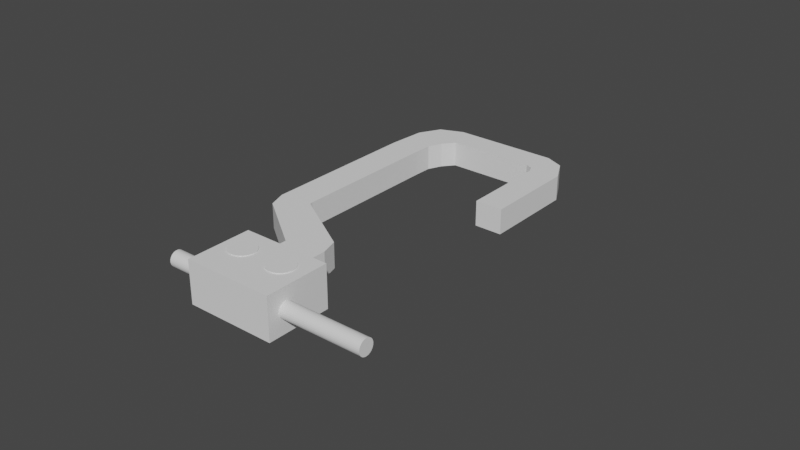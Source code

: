 # Source: untitled.blend  (saved by Blender 3.5.10; exported with 4.5.12 LTS)
import bpy
from mathutils import Matrix  # noqa: F401  (used for matrix-valued properties, if any)

bpy.ops.wm.read_factory_settings(use_empty=True)
scene = bpy.context.scene
scene.name = 'Scene'

# ---- collections
col_collection = bpy.data.collections.new('Collection'); scene.collection.children.link(col_collection)

# ---- world
world_world = bpy.data.worlds.new('World'); scene.world = world_world
world_world.use_nodes = True; world_world.node_tree.nodes.clear()
_N = world_world.node_tree.nodes; _L = world_world.node_tree.links
n0 = _N.new('ShaderNodeOutputWorld'); n0.name = 'World Output'; n0.location = (300, 300)
n1 = _N.new('ShaderNodeBackground'); n1.name = 'Background'; n1.location = (10, 300)
n1.inputs[0].default_value = (0.05088, 0.05088, 0.05088, 1.0)
_L.new(n1.outputs[0], n0.inputs[0])
n0.is_active_output = True
world_world.color = (0.05088, 0.05088, 0.05088)
world_world.use_sun_shadow = False
world_world.sun_shadow_jitter_overblur = 0.0

# ---- meshes
me_cube_001 = bpy.data.meshes.new('Cube.001')
me_cube_001.from_pydata([(-0.03767, -0.5532, -0.05068), (-0.03767, -0.5532, 0.05068), (-0.03767, -0.5008, -0.05068), (-0.03767, -0.5008, 0.05068), (0.118, -0.5532, -0.05068), (0.118, -0.5532, 0.05068), (0.118, -0.4525, -0.05068), (0.118, -0.4525, 0.05068), (-0.03754, -0.4803, -0.05068), (-0.03754, -0.4803, 0.05068), (0.09681, -0.3825, -0.05068), (0.09681, -0.3825, 0.05068), (-0.2814, -0.3046, -0.05068), (-0.2814, -0.3046, 0.05068), (-0.1741, -0.2183, -0.05068), (-0.1741, -0.2183, 0.05068), (-0.307, -0.2321, -0.05068), (-0.307, -0.2321, 0.05068), (-0.176, -0.2042, -0.05068), (-0.176, -0.2042, 0.05068), (-0.307, 0.4169, -0.05068), (-0.307, 0.4169, 0.05068), (-0.176, 0.4045, -0.05068), (-0.176, 0.4045, 0.05068), (-0.2953, 0.5663, -0.05068), (-0.2953, 0.5663, 0.05068), (-0.1741, 0.4773, -0.05068), (-0.1741, 0.4773, 0.05068), (-0.1558, 0.6897, -0.05068), (-0.1558, 0.6897, 0.05068), (-0.1113, 0.5788, -0.05068), (-0.1113, 0.5788, 0.05068), (0.2683, 0.6897, -0.05068), (0.2683, 0.6897, 0.05068), (0.2387, 0.5788, -0.05068), (0.2387, 0.5788, 0.05068), (0.3901, 0.5676, -0.05068), (0.3901, 0.5676, 0.05068), (0.2789, 0.5388, -0.05068), (0.2789, 0.5388, 0.05068), (0.3901, 0.1901, -0.05068), (0.3901, 0.1901, 0.05068), (0.2789, 0.1906, -0.05068), (0.2789, 0.1906, 0.05068), (0.2664, 0.5685, -0.05068), (0.2664, 0.5685, 0.05068), (0.3428, 0.6572, -0.05068), (0.3428, 0.6572, 0.05068), (-0.149, 0.5336, 0.05068), (-0.248, 0.6524, 0.05068), (-0.248, 0.6524, -0.05068), (-0.149, 0.5336, -0.05068), (-0.1427, -0.5532, -0.08587), (-0.1427, -0.5532, 0.08587), (0.2231, -0.5532, 0.08587), (0.2231, -0.5532, -0.08587), (-0.1427, -0.8206, -0.08587), (-0.1427, -0.8206, 0.08587), (0.2231, -0.8206, 0.08587), (0.2231, -0.8206, -0.08587)], [], [(0, 1, 3, 2), (7, 6, 10, 11), (6, 7, 5, 4), (5, 1, 53, 54), (2, 6, 4, 0), (7, 3, 1, 5), (11, 10, 14, 15), (6, 2, 8, 10), (3, 7, 11, 9), (2, 3, 9, 8), (14, 12, 16, 18), (10, 8, 12, 14), (9, 11, 15, 13), (8, 9, 13, 12), (17, 19, 23, 21), (13, 15, 19, 17), (12, 13, 17, 16), (15, 14, 18, 19), (23, 22, 26, 27), (16, 17, 21, 20), (19, 18, 22, 23), (18, 16, 20, 22), (49, 48, 31, 29), (22, 20, 24, 26), (21, 23, 27, 25), (20, 21, 25, 24), (29, 31, 35, 33), (50, 49, 29, 28), (48, 51, 30, 31), (51, 50, 28, 30), (45, 44, 38, 39), (28, 29, 33, 32), (31, 30, 34, 35), (30, 28, 32, 34), (39, 38, 42, 43), (44, 46, 36, 38), (47, 45, 39, 37), (46, 47, 37, 36), (40, 41, 43, 42), (38, 36, 40, 42), (37, 39, 43, 41), (36, 37, 41, 40), (32, 33, 47, 46), (33, 35, 45, 47), (34, 32, 46, 44), (35, 34, 44, 45), (26, 24, 50, 51), (27, 26, 51, 48), (24, 25, 49, 50), (25, 27, 48, 49), (52, 55, 59, 56), (4, 5, 54, 55), (1, 0, 52, 53), (0, 4, 55, 52), (59, 58, 57, 56), (53, 52, 56, 57), (54, 53, 57, 58), (55, 54, 58, 59)])
_uv = me_cube_001.uv_layers.new(name='UVMap')
_uv.uv.foreach_set('vector', [0.375, 0.0, 0.625, 0.0, 0.625, 0.25, 0.375, 0.25, 0.625, 0.5, 0.375, 0.5, 0.375, 0.5, 0.625, 0.5, 0.375, 0.5, 0.625, 0.5, 0.625, 0.75, 0.375, 0.75, 0.625, 0.75, 0.875, 0.75, 0.875, 0.75, 0.625, 0.75, 0.125, 0.5, 0.375, 0.5, 0.375, 0.75, 0.125, 0.75, 0.625, 0.5, 0.875, 0.5, 0.875, 0.75, 0.625, 0.75, 0.625, 0.5, 0.375, 0.5, 0.375, 0.5, 0.625, 0.5, 0.375, 0.5, 0.125, 0.5, 0.125, 0.5, 0.375, 0.5, 0.875, 0.5, 0.625, 0.5, 0.625, 0.5, 0.875, 0.5, 0.375, 0.25, 0.625, 0.25, 0.625, 0.25, 0.375, 0.25, 0.375, 0.5, 0.125, 0.5, 0.125, 0.5, 0.375, 0.5, 0.375, 0.5, 0.125, 0.5, 0.125, 0.5, 0.375, 0.5, 0.875, 0.5, 0.625, 0.5, 0.625, 0.5, 0.875, 0.5, 0.375, 0.25, 0.625, 0.25, 0.625, 0.25, 0.375, 0.25, 0.875, 0.5, 0.625, 0.5, 0.625, 0.5, 0.875, 0.5, 0.875, 0.5, 0.625, 0.5, 0.625, 0.5, 0.875, 0.5, 0.375, 0.25, 0.625, 0.25, 0.625, 0.25, 0.375, 0.25, 0.625, 0.5, 0.375, 0.5, 0.375, 0.5, 0.625, 0.5, 0.625, 0.5, 0.375, 0.5, 0.375, 0.5, 0.625, 0.5, 0.375, 0.25, 0.625, 0.25, 0.625, 0.25, 0.375, 0.25, 0.625, 0.5, 0.375, 0.5, 0.375, 0.5, 0.625, 0.5, 0.375, 0.5, 0.125, 0.5, 0.125, 0.5, 0.375, 0.5, 0.875, 0.5, 0.625, 0.5, 0.625, 0.5, 0.875, 0.5, 0.375, 0.5, 0.125, 0.5, 0.125, 0.5, 0.375, 0.5, 0.875, 0.5, 0.625, 0.5, 0.625, 0.5, 0.875, 0.5, 0.375, 0.25, 0.625, 0.25, 0.625, 0.25, 0.375, 0.25, 0.875, 0.5, 0.625, 0.5, 0.625, 0.5, 0.875, 0.5, 0.375, 0.25, 0.625, 0.25, 0.625, 0.25, 0.375, 0.25, 0.625, 0.5, 0.375, 0.5, 0.375, 0.5, 0.625, 0.5, 0.375, 0.5, 0.125, 0.5, 0.125, 0.5, 0.375, 0.5, 0.625, 0.5, 0.375, 0.5, 0.375, 0.5, 0.625, 0.5, 0.375, 0.25, 0.625, 0.25, 0.625, 0.25, 0.375, 0.25, 0.625, 0.5, 0.375, 0.5, 0.375, 0.5, 0.625, 0.5, 0.375, 0.5, 0.125, 0.5, 0.125, 0.5, 0.375, 0.5, 0.625, 0.5, 0.375, 0.5, 0.375, 0.5, 0.625, 0.5, 0.375, 0.5, 0.125, 0.5, 0.125, 0.5, 0.375, 0.5, 0.875, 0.5, 0.625, 0.5, 0.625, 0.5, 0.875, 0.5, 0.375, 0.25, 0.625, 0.25, 0.625, 0.25, 0.375, 0.25, 0.375, 0.25, 0.625, 0.25, 0.625, 0.5, 0.375, 0.5, 0.375, 0.5, 0.125, 0.5, 0.125, 0.5, 0.375, 0.5, 0.875, 0.5, 0.625, 0.5, 0.625, 0.5, 0.875, 0.5, 0.375, 0.25, 0.625, 0.25, 0.625, 0.25, 0.375, 0.25, 0.375, 0.25, 0.625, 0.25, 0.625, 0.25, 0.375, 0.25, 0.875, 0.5, 0.625, 0.5, 0.625, 0.5, 0.875, 0.5, 0.375, 0.5, 0.125, 0.5, 0.125, 0.5, 0.375, 0.5, 0.625, 0.5, 0.375, 0.5, 0.375, 0.5, 0.625, 0.5, 0.375, 0.5, 0.125, 0.5, 0.125, 0.5, 0.375, 0.5, 0.625, 0.5, 0.375, 0.5, 0.375, 0.5, 0.625, 0.5, 0.375, 0.25, 0.625, 0.25, 0.625, 0.25, 0.375, 0.25, 0.875, 0.5, 0.625, 0.5, 0.625, 0.5, 0.875, 0.5, 0.125, 0.75, 0.375, 0.75, 0.375, 0.75, 0.125, 0.75, 0.375, 0.75, 0.625, 0.75, 0.625, 0.75, 0.375, 0.75, 0.625, 0.0, 0.375, 0.0, 0.375, 0.0, 0.625, 0.0, 0.125, 0.75, 0.375, 0.75, 0.375, 0.75, 0.125, 0.75, 0.375, 0.75, 0.625, 0.75, 0.625, 1.0, 0.375, 1.0, 0.625, 0.0, 0.375, 0.0, 0.375, 0.0, 0.625, 0.0, 0.625, 0.75, 0.875, 0.75, 0.875, 0.75, 0.625, 0.75, 0.375, 0.75, 0.625, 0.75, 0.625, 0.75, 0.375, 0.75])
me_cube_001.update()
me_cylinder = bpy.data.meshes.new('Cylinder')
me_cylinder.from_pydata([(0.0, 0.005, -0.001), (0.0, 0.005, 0.001), (0.0009755, 0.004904, -0.001), (0.0009755, 0.004904, 0.001), (0.001913, 0.004619, -0.001), (0.001913, 0.004619, 0.001), (0.002778, 0.004157, -0.001), (0.002778, 0.004157, 0.001), (0.003536, 0.003536, -0.001), (0.003536, 0.003536, 0.001), (0.004157, 0.002778, -0.001), (0.004157, 0.002778, 0.001), (0.004619, 0.001913, -0.001), (0.004619, 0.001913, 0.001), (0.004904, 0.0009755, -0.001), (0.004904, 0.0009755, 0.001), (0.005, 0.0, -0.001), (0.005, 0.0, 0.001), (0.004904, -0.0009755, -0.001), (0.004904, -0.0009755, 0.001), (0.004619, -0.001913, -0.001), (0.004619, -0.001913, 0.001), (0.004157, -0.002778, -0.001), (0.004157, -0.002778, 0.001), (0.003536, -0.003536, -0.001), (0.003536, -0.003536, 0.001), (0.002778, -0.004157, -0.001), (0.002778, -0.004157, 0.001), (0.001913, -0.004619, -0.001), (0.001913, -0.004619, 0.001), (0.0009755, -0.004904, -0.001), (0.0009755, -0.004904, 0.001), (0.0, -0.005, -0.001), (0.0, -0.005, 0.001), (-0.0009755, -0.004904, -0.001), (-0.0009755, -0.004904, 0.001), (-0.001913, -0.004619, -0.001), (-0.001913, -0.004619, 0.001), (-0.002778, -0.004157, -0.001), (-0.002778, -0.004157, 0.001), (-0.003536, -0.003536, -0.001), (-0.003536, -0.003536, 0.001), (-0.004157, -0.002778, -0.001), (-0.004157, -0.002778, 0.001), (-0.004619, -0.001913, -0.001), (-0.004619, -0.001913, 0.001), (-0.004904, -0.0009755, -0.001), (-0.004904, -0.0009755, 0.001), (-0.005, 0.0, -0.001), (-0.005, 0.0, 0.001), (-0.004904, 0.0009755, -0.001), (-0.004904, 0.0009755, 0.001), (-0.004619, 0.001913, -0.001), (-0.004619, 0.001913, 0.001), (-0.004157, 0.002778, -0.001), (-0.004157, 0.002778, 0.001), (-0.003536, 0.003536, -0.001), (-0.003536, 0.003536, 0.001), (-0.002778, 0.004157, -0.001), (-0.002778, 0.004157, 0.001), (-0.001913, 0.004619, -0.001), (-0.001913, 0.004619, 0.001), (-0.0009755, 0.004904, -0.001), (-0.0009755, 0.004904, 0.001)], [], [(0, 1, 3, 2), (2, 3, 5, 4), (4, 5, 7, 6), (6, 7, 9, 8), (8, 9, 11, 10), (10, 11, 13, 12), (12, 13, 15, 14), (14, 15, 17, 16), (16, 17, 19, 18), (18, 19, 21, 20), (20, 21, 23, 22), (22, 23, 25, 24), (24, 25, 27, 26), (26, 27, 29, 28), (28, 29, 31, 30), (30, 31, 33, 32), (32, 33, 35, 34), (34, 35, 37, 36), (36, 37, 39, 38), (38, 39, 41, 40), (40, 41, 43, 42), (42, 43, 45, 44), (44, 45, 47, 46), (46, 47, 49, 48), (48, 49, 51, 50), (50, 51, 53, 52), (52, 53, 55, 54), (54, 55, 57, 56), (56, 57, 59, 58), (58, 59, 61, 60), (3, 1, 63, 61, 59, 57, 55, 53, 51, 49, 47, 45, 43, 41, 39, 37, 35, 33, 31, 29, 27, 25, 23, 21, 19, 17, 15, 13, 11, 9, 7, 5), (60, 61, 63, 62), (62, 63, 1, 0), (0, 2, 4, 6, 8, 10, 12, 14, 16, 18, 20, 22, 24, 26, 28, 30, 32, 34, 36, 38, 40, 42, 44, 46, 48, 50, 52, 54, 56, 58, 60, 62)])
_uv = me_cylinder.uv_layers.new(name='UVMap')
_uv.uv.foreach_set('vector', [1.0, 0.5, 1.0, 1.0, 0.9688, 1.0, 0.9688, 0.5, 0.9688, 0.5, 0.9688, 1.0, 0.9375, 1.0, 0.9375, 0.5, 0.9375, 0.5, 0.9375, 1.0, 0.9062, 1.0, 0.9062, 0.5, 0.9062, 0.5, 0.9062, 1.0, 0.875, 1.0, 0.875, 0.5, 0.875, 0.5, 0.875, 1.0, 0.8438, 1.0, 0.8438, 0.5, 0.8438, 0.5, 0.8438, 1.0, 0.8125, 1.0, 0.8125, 0.5, 0.8125, 0.5, 0.8125, 1.0, 0.7812, 1.0, 0.7812, 0.5, 0.7812, 0.5, 0.7812, 1.0, 0.75, 1.0, 0.75, 0.5, 0.75, 0.5, 0.75, 1.0, 0.7188, 1.0, 0.7188, 0.5, 0.7188, 0.5, 0.7188, 1.0, 0.6875, 1.0, 0.6875, 0.5, 0.6875, 0.5, 0.6875, 1.0, 0.6562, 1.0, 0.6562, 0.5, 0.6562, 0.5, 0.6562, 1.0, 0.625, 1.0, 0.625, 0.5, 0.625, 0.5, 0.625, 1.0, 0.5938, 1.0, 0.5938, 0.5, 0.5938, 0.5, 0.5938, 1.0, 0.5625, 1.0, 0.5625, 0.5, 0.5625, 0.5, 0.5625, 1.0, 0.5312, 1.0, 0.5312, 0.5, 0.5312, 0.5, 0.5312, 1.0, 0.5, 1.0, 0.5, 0.5, 0.5, 0.5, 0.5, 1.0, 0.4688, 1.0, 0.4688, 0.5, 0.4688, 0.5, 0.4688, 1.0, 0.4375, 1.0, 0.4375, 0.5, 0.4375, 0.5, 0.4375, 1.0, 0.4062, 1.0, 0.4062, 0.5, 0.4062, 0.5, 0.4062, 1.0, 0.375, 1.0, 0.375, 0.5, 0.375, 0.5, 0.375, 1.0, 0.3438, 1.0, 0.3438, 0.5, 0.3438, 0.5, 0.3438, 1.0, 0.3125, 1.0, 0.3125, 0.5, 0.3125, 0.5, 0.3125, 1.0, 0.2812, 1.0, 0.2812, 0.5, 0.2812, 0.5, 0.2812, 1.0, 0.25, 1.0, 0.25, 0.5, 0.25, 0.5, 0.25, 1.0, 0.2188, 1.0, 0.2188, 0.5, 0.2188, 0.5, 0.2188, 1.0, 0.1875, 1.0, 0.1875, 0.5, 0.1875, 0.5, 0.1875, 1.0, 0.1562, 1.0, 0.1562, 0.5, 0.1562, 0.5, 0.1562, 1.0, 0.125, 1.0, 0.125, 0.5, 0.125, 0.5, 0.125, 1.0, 0.09375, 1.0, 0.09375, 0.5, 0.09375, 0.5, 0.09375, 1.0, 0.0625, 1.0, 0.0625, 0.5, 0.2968, 0.4854, 0.25, 0.49, 0.2032, 0.4854, 0.1582, 0.4717, 0.1167, 0.4496, 0.08029, 0.4197, 0.05045, 0.3833, 0.02827, 0.3418, 0.01461, 0.2968, 0.01, 0.25, 0.01461, 0.2032, 0.02827, 0.1582, 0.05045, 0.1167, 0.08029, 0.08029, 0.1167, 0.05045, 0.1582, 0.02827, 0.2032, 0.01461, 0.25, 0.01, 0.2968, 0.01461, 0.3418, 0.02827, 0.3833, 0.05045, 0.4197, 0.08029, 0.4496, 0.1167, 0.4717, 0.1582, 0.4854, 0.2032, 0.49, 0.25, 0.4854, 0.2968, 0.4717, 0.3418, 0.4496, 0.3833, 0.4197, 0.4197, 0.3833, 0.4496, 0.3418, 0.4717, 0.0625, 0.5, 0.0625, 1.0, 0.03125, 1.0, 0.03125, 0.5, 0.03125, 0.5, 0.03125, 1.0, 0.0, 1.0, 0.0, 0.5, 0.75, 0.49, 0.7968, 0.4854, 0.8418, 0.4717, 0.8833, 0.4496, 0.9197, 0.4197, 0.9496, 0.3833, 0.9717, 0.3418, 0.9854, 0.2968, 0.99, 0.25, 0.9854, 0.2032, 0.9717, 0.1582, 0.9496, 0.1167, 0.9197, 0.08029, 0.8833, 0.05045, 0.8418, 0.02827, 0.7968, 0.01461, 0.75, 0.01, 0.7032, 0.01461, 0.6582, 0.02827, 0.6167, 0.05045, 0.5803, 0.08029, 0.5504, 0.1167, 0.5283, 0.1582, 0.5146, 0.2032, 0.51, 0.25, 0.5146, 0.2968, 0.5283, 0.3418, 0.5504, 0.3833, 0.5803, 0.4197, 0.6167, 0.4496, 0.6582, 0.4717, 0.7032, 0.4854])
me_cylinder.update()
me_cylinder_001 = bpy.data.meshes.new('Cylinder.001')
me_cylinder_001.from_pydata([(0.0, 0.005, -0.001), (0.0, 0.005, 0.001), (0.0009755, 0.004904, -0.001), (0.0009755, 0.004904, 0.001), (0.001913, 0.004619, -0.001), (0.001913, 0.004619, 0.001), (0.002778, 0.004157, -0.001), (0.002778, 0.004157, 0.001), (0.003536, 0.003536, -0.001), (0.003536, 0.003536, 0.001), (0.004157, 0.002778, -0.001), (0.004157, 0.002778, 0.001), (0.004619, 0.001913, -0.001), (0.004619, 0.001913, 0.001), (0.004904, 0.0009755, -0.001), (0.004904, 0.0009755, 0.001), (0.005, 0.0, -0.001), (0.005, 0.0, 0.001), (0.004904, -0.0009755, -0.001), (0.004904, -0.0009755, 0.001), (0.004619, -0.001913, -0.001), (0.004619, -0.001913, 0.001), (0.004157, -0.002778, -0.001), (0.004157, -0.002778, 0.001), (0.003536, -0.003536, -0.001), (0.003536, -0.003536, 0.001), (0.002778, -0.004157, -0.001), (0.002778, -0.004157, 0.001), (0.001913, -0.004619, -0.001), (0.001913, -0.004619, 0.001), (0.0009755, -0.004904, -0.001), (0.0009755, -0.004904, 0.001), (0.0, -0.005, -0.001), (0.0, -0.005, 0.001), (-0.0009755, -0.004904, -0.001), (-0.0009755, -0.004904, 0.001), (-0.001913, -0.004619, -0.001), (-0.001913, -0.004619, 0.001), (-0.002778, -0.004157, -0.001), (-0.002778, -0.004157, 0.001), (-0.003536, -0.003536, -0.001), (-0.003536, -0.003536, 0.001), (-0.004157, -0.002778, -0.001), (-0.004157, -0.002778, 0.001), (-0.004619, -0.001913, -0.001), (-0.004619, -0.001913, 0.001), (-0.004904, -0.0009755, -0.001), (-0.004904, -0.0009755, 0.001), (-0.005, 0.0, -0.001), (-0.005, 0.0, 0.001), (-0.004904, 0.0009755, -0.001), (-0.004904, 0.0009755, 0.001), (-0.004619, 0.001913, -0.001), (-0.004619, 0.001913, 0.001), (-0.004157, 0.002778, -0.001), (-0.004157, 0.002778, 0.001), (-0.003536, 0.003536, -0.001), (-0.003536, 0.003536, 0.001), (-0.002778, 0.004157, -0.001), (-0.002778, 0.004157, 0.001), (-0.001913, 0.004619, -0.001), (-0.001913, 0.004619, 0.001), (-0.0009755, 0.004904, -0.001), (-0.0009755, 0.004904, 0.001)], [], [(0, 1, 3, 2), (2, 3, 5, 4), (4, 5, 7, 6), (6, 7, 9, 8), (8, 9, 11, 10), (10, 11, 13, 12), (12, 13, 15, 14), (14, 15, 17, 16), (16, 17, 19, 18), (18, 19, 21, 20), (20, 21, 23, 22), (22, 23, 25, 24), (24, 25, 27, 26), (26, 27, 29, 28), (28, 29, 31, 30), (30, 31, 33, 32), (32, 33, 35, 34), (34, 35, 37, 36), (36, 37, 39, 38), (38, 39, 41, 40), (40, 41, 43, 42), (42, 43, 45, 44), (44, 45, 47, 46), (46, 47, 49, 48), (48, 49, 51, 50), (50, 51, 53, 52), (52, 53, 55, 54), (54, 55, 57, 56), (56, 57, 59, 58), (58, 59, 61, 60), (3, 1, 63, 61, 59, 57, 55, 53, 51, 49, 47, 45, 43, 41, 39, 37, 35, 33, 31, 29, 27, 25, 23, 21, 19, 17, 15, 13, 11, 9, 7, 5), (60, 61, 63, 62), (62, 63, 1, 0), (0, 2, 4, 6, 8, 10, 12, 14, 16, 18, 20, 22, 24, 26, 28, 30, 32, 34, 36, 38, 40, 42, 44, 46, 48, 50, 52, 54, 56, 58, 60, 62)])
_uv = me_cylinder_001.uv_layers.new(name='UVMap')
_uv.uv.foreach_set('vector', [1.0, 0.5, 1.0, 1.0, 0.9688, 1.0, 0.9688, 0.5, 0.9688, 0.5, 0.9688, 1.0, 0.9375, 1.0, 0.9375, 0.5, 0.9375, 0.5, 0.9375, 1.0, 0.9062, 1.0, 0.9062, 0.5, 0.9062, 0.5, 0.9062, 1.0, 0.875, 1.0, 0.875, 0.5, 0.875, 0.5, 0.875, 1.0, 0.8438, 1.0, 0.8438, 0.5, 0.8438, 0.5, 0.8438, 1.0, 0.8125, 1.0, 0.8125, 0.5, 0.8125, 0.5, 0.8125, 1.0, 0.7812, 1.0, 0.7812, 0.5, 0.7812, 0.5, 0.7812, 1.0, 0.75, 1.0, 0.75, 0.5, 0.75, 0.5, 0.75, 1.0, 0.7188, 1.0, 0.7188, 0.5, 0.7188, 0.5, 0.7188, 1.0, 0.6875, 1.0, 0.6875, 0.5, 0.6875, 0.5, 0.6875, 1.0, 0.6562, 1.0, 0.6562, 0.5, 0.6562, 0.5, 0.6562, 1.0, 0.625, 1.0, 0.625, 0.5, 0.625, 0.5, 0.625, 1.0, 0.5938, 1.0, 0.5938, 0.5, 0.5938, 0.5, 0.5938, 1.0, 0.5625, 1.0, 0.5625, 0.5, 0.5625, 0.5, 0.5625, 1.0, 0.5312, 1.0, 0.5312, 0.5, 0.5312, 0.5, 0.5312, 1.0, 0.5, 1.0, 0.5, 0.5, 0.5, 0.5, 0.5, 1.0, 0.4688, 1.0, 0.4688, 0.5, 0.4688, 0.5, 0.4688, 1.0, 0.4375, 1.0, 0.4375, 0.5, 0.4375, 0.5, 0.4375, 1.0, 0.4062, 1.0, 0.4062, 0.5, 0.4062, 0.5, 0.4062, 1.0, 0.375, 1.0, 0.375, 0.5, 0.375, 0.5, 0.375, 1.0, 0.3438, 1.0, 0.3438, 0.5, 0.3438, 0.5, 0.3438, 1.0, 0.3125, 1.0, 0.3125, 0.5, 0.3125, 0.5, 0.3125, 1.0, 0.2812, 1.0, 0.2812, 0.5, 0.2812, 0.5, 0.2812, 1.0, 0.25, 1.0, 0.25, 0.5, 0.25, 0.5, 0.25, 1.0, 0.2188, 1.0, 0.2188, 0.5, 0.2188, 0.5, 0.2188, 1.0, 0.1875, 1.0, 0.1875, 0.5, 0.1875, 0.5, 0.1875, 1.0, 0.1562, 1.0, 0.1562, 0.5, 0.1562, 0.5, 0.1562, 1.0, 0.125, 1.0, 0.125, 0.5, 0.125, 0.5, 0.125, 1.0, 0.09375, 1.0, 0.09375, 0.5, 0.09375, 0.5, 0.09375, 1.0, 0.0625, 1.0, 0.0625, 0.5, 0.2968, 0.4854, 0.25, 0.49, 0.2032, 0.4854, 0.1582, 0.4717, 0.1167, 0.4496, 0.08029, 0.4197, 0.05045, 0.3833, 0.02827, 0.3418, 0.01461, 0.2968, 0.01, 0.25, 0.01461, 0.2032, 0.02827, 0.1582, 0.05045, 0.1167, 0.08029, 0.08029, 0.1167, 0.05045, 0.1582, 0.02827, 0.2032, 0.01461, 0.25, 0.01, 0.2968, 0.01461, 0.3418, 0.02827, 0.3833, 0.05045, 0.4197, 0.08029, 0.4496, 0.1167, 0.4717, 0.1582, 0.4854, 0.2032, 0.49, 0.25, 0.4854, 0.2968, 0.4717, 0.3418, 0.4496, 0.3833, 0.4197, 0.4197, 0.3833, 0.4496, 0.3418, 0.4717, 0.0625, 0.5, 0.0625, 1.0, 0.03125, 1.0, 0.03125, 0.5, 0.03125, 0.5, 0.03125, 1.0, 0.0, 1.0, 0.0, 0.5, 0.75, 0.49, 0.7968, 0.4854, 0.8418, 0.4717, 0.8833, 0.4496, 0.9197, 0.4197, 0.9496, 0.3833, 0.9717, 0.3418, 0.9854, 0.2968, 0.99, 0.25, 0.9854, 0.2032, 0.9717, 0.1582, 0.9496, 0.1167, 0.9197, 0.08029, 0.8833, 0.05045, 0.8418, 0.02827, 0.7968, 0.01461, 0.75, 0.01, 0.7032, 0.01461, 0.6582, 0.02827, 0.6167, 0.05045, 0.5803, 0.08029, 0.5504, 0.1167, 0.5283, 0.1582, 0.5146, 0.2032, 0.51, 0.25, 0.5146, 0.2968, 0.5283, 0.3418, 0.5504, 0.3833, 0.5803, 0.4197, 0.6167, 0.4496, 0.6582, 0.4717, 0.7032, 0.4854])
me_cylinder_001.update()
me_cylinder_002 = bpy.data.meshes.new('Cylinder.002')
me_cylinder_002.from_pydata([(0.0, 0.005, -0.001), (0.0, 0.005, 0.001), (0.0009755, 0.004904, -0.001), (0.0009755, 0.004904, 0.001), (0.001913, 0.004619, -0.001), (0.001913, 0.004619, 0.001), (0.002778, 0.004157, -0.001), (0.002778, 0.004157, 0.001), (0.003536, 0.003536, -0.001), (0.003536, 0.003536, 0.001), (0.004157, 0.002778, -0.001), (0.004157, 0.002778, 0.001), (0.004619, 0.001913, -0.001), (0.004619, 0.001913, 0.001), (0.004904, 0.0009755, -0.001), (0.004904, 0.0009755, 0.001), (0.005, 0.0, -0.001), (0.005, 0.0, 0.001), (0.004904, -0.0009755, -0.001), (0.004904, -0.0009755, 0.001), (0.004619, -0.001913, -0.001), (0.004619, -0.001913, 0.001), (0.004157, -0.002778, -0.001), (0.004157, -0.002778, 0.001), (0.003536, -0.003536, -0.001), (0.003536, -0.003536, 0.001), (0.002778, -0.004157, -0.001), (0.002778, -0.004157, 0.001), (0.001913, -0.004619, -0.001), (0.001913, -0.004619, 0.001), (0.0009755, -0.004904, -0.001), (0.0009755, -0.004904, 0.001), (0.0, -0.005, -0.001), (0.0, -0.005, 0.001), (-0.0009755, -0.004904, -0.001), (-0.0009755, -0.004904, 0.001), (-0.001913, -0.004619, -0.001), (-0.001913, -0.004619, 0.001), (-0.002778, -0.004157, -0.001), (-0.002778, -0.004157, 0.001), (-0.003536, -0.003536, -0.001), (-0.003536, -0.003536, 0.001), (-0.004157, -0.002778, -0.001), (-0.004157, -0.002778, 0.001), (-0.004619, -0.001913, -0.001), (-0.004619, -0.001913, 0.001), (-0.004904, -0.0009755, -0.001), (-0.004904, -0.0009755, 0.001), (-0.005, 0.0, -0.001), (-0.005, 0.0, 0.001), (-0.004904, 0.0009755, -0.001), (-0.004904, 0.0009755, 0.001), (-0.004619, 0.001913, -0.001), (-0.004619, 0.001913, 0.001), (-0.004157, 0.002778, -0.001), (-0.004157, 0.002778, 0.001), (-0.003536, 0.003536, -0.001), (-0.003536, 0.003536, 0.001), (-0.002778, 0.004157, -0.001), (-0.002778, 0.004157, 0.001), (-0.001913, 0.004619, -0.001), (-0.001913, 0.004619, 0.001), (-0.0009755, 0.004904, -0.001), (-0.0009755, 0.004904, 0.001)], [], [(0, 1, 3, 2), (2, 3, 5, 4), (4, 5, 7, 6), (6, 7, 9, 8), (8, 9, 11, 10), (10, 11, 13, 12), (12, 13, 15, 14), (14, 15, 17, 16), (16, 17, 19, 18), (18, 19, 21, 20), (20, 21, 23, 22), (22, 23, 25, 24), (24, 25, 27, 26), (26, 27, 29, 28), (28, 29, 31, 30), (30, 31, 33, 32), (32, 33, 35, 34), (34, 35, 37, 36), (36, 37, 39, 38), (38, 39, 41, 40), (40, 41, 43, 42), (42, 43, 45, 44), (44, 45, 47, 46), (46, 47, 49, 48), (48, 49, 51, 50), (50, 51, 53, 52), (52, 53, 55, 54), (54, 55, 57, 56), (56, 57, 59, 58), (58, 59, 61, 60), (3, 1, 63, 61, 59, 57, 55, 53, 51, 49, 47, 45, 43, 41, 39, 37, 35, 33, 31, 29, 27, 25, 23, 21, 19, 17, 15, 13, 11, 9, 7, 5), (60, 61, 63, 62), (62, 63, 1, 0), (0, 2, 4, 6, 8, 10, 12, 14, 16, 18, 20, 22, 24, 26, 28, 30, 32, 34, 36, 38, 40, 42, 44, 46, 48, 50, 52, 54, 56, 58, 60, 62)])
_uv = me_cylinder_002.uv_layers.new(name='UVMap')
_uv.uv.foreach_set('vector', [1.0, 0.5, 1.0, 1.0, 0.9688, 1.0, 0.9688, 0.5, 0.9688, 0.5, 0.9688, 1.0, 0.9375, 1.0, 0.9375, 0.5, 0.9375, 0.5, 0.9375, 1.0, 0.9062, 1.0, 0.9062, 0.5, 0.9062, 0.5, 0.9062, 1.0, 0.875, 1.0, 0.875, 0.5, 0.875, 0.5, 0.875, 1.0, 0.8438, 1.0, 0.8438, 0.5, 0.8438, 0.5, 0.8438, 1.0, 0.8125, 1.0, 0.8125, 0.5, 0.8125, 0.5, 0.8125, 1.0, 0.7812, 1.0, 0.7812, 0.5, 0.7812, 0.5, 0.7812, 1.0, 0.75, 1.0, 0.75, 0.5, 0.75, 0.5, 0.75, 1.0, 0.7188, 1.0, 0.7188, 0.5, 0.7188, 0.5, 0.7188, 1.0, 0.6875, 1.0, 0.6875, 0.5, 0.6875, 0.5, 0.6875, 1.0, 0.6562, 1.0, 0.6562, 0.5, 0.6562, 0.5, 0.6562, 1.0, 0.625, 1.0, 0.625, 0.5, 0.625, 0.5, 0.625, 1.0, 0.5938, 1.0, 0.5938, 0.5, 0.5938, 0.5, 0.5938, 1.0, 0.5625, 1.0, 0.5625, 0.5, 0.5625, 0.5, 0.5625, 1.0, 0.5312, 1.0, 0.5312, 0.5, 0.5312, 0.5, 0.5312, 1.0, 0.5, 1.0, 0.5, 0.5, 0.5, 0.5, 0.5, 1.0, 0.4688, 1.0, 0.4688, 0.5, 0.4688, 0.5, 0.4688, 1.0, 0.4375, 1.0, 0.4375, 0.5, 0.4375, 0.5, 0.4375, 1.0, 0.4062, 1.0, 0.4062, 0.5, 0.4062, 0.5, 0.4062, 1.0, 0.375, 1.0, 0.375, 0.5, 0.375, 0.5, 0.375, 1.0, 0.3438, 1.0, 0.3438, 0.5, 0.3438, 0.5, 0.3438, 1.0, 0.3125, 1.0, 0.3125, 0.5, 0.3125, 0.5, 0.3125, 1.0, 0.2812, 1.0, 0.2812, 0.5, 0.2812, 0.5, 0.2812, 1.0, 0.25, 1.0, 0.25, 0.5, 0.25, 0.5, 0.25, 1.0, 0.2188, 1.0, 0.2188, 0.5, 0.2188, 0.5, 0.2188, 1.0, 0.1875, 1.0, 0.1875, 0.5, 0.1875, 0.5, 0.1875, 1.0, 0.1562, 1.0, 0.1562, 0.5, 0.1562, 0.5, 0.1562, 1.0, 0.125, 1.0, 0.125, 0.5, 0.125, 0.5, 0.125, 1.0, 0.09375, 1.0, 0.09375, 0.5, 0.09375, 0.5, 0.09375, 1.0, 0.0625, 1.0, 0.0625, 0.5, 0.2968, 0.4854, 0.25, 0.49, 0.2032, 0.4854, 0.1582, 0.4717, 0.1167, 0.4496, 0.08029, 0.4197, 0.05045, 0.3833, 0.02827, 0.3418, 0.01461, 0.2968, 0.01, 0.25, 0.01461, 0.2032, 0.02827, 0.1582, 0.05045, 0.1167, 0.08029, 0.08029, 0.1167, 0.05045, 0.1582, 0.02827, 0.2032, 0.01461, 0.25, 0.01, 0.2968, 0.01461, 0.3418, 0.02827, 0.3833, 0.05045, 0.4197, 0.08029, 0.4496, 0.1167, 0.4717, 0.1582, 0.4854, 0.2032, 0.49, 0.25, 0.4854, 0.2968, 0.4717, 0.3418, 0.4496, 0.3833, 0.4197, 0.4197, 0.3833, 0.4496, 0.3418, 0.4717, 0.0625, 0.5, 0.0625, 1.0, 0.03125, 1.0, 0.03125, 0.5, 0.03125, 0.5, 0.03125, 1.0, 0.0, 1.0, 0.0, 0.5, 0.75, 0.49, 0.7968, 0.4854, 0.8418, 0.4717, 0.8833, 0.4496, 0.9197, 0.4197, 0.9496, 0.3833, 0.9717, 0.3418, 0.9854, 0.2968, 0.99, 0.25, 0.9854, 0.2032, 0.9717, 0.1582, 0.9496, 0.1167, 0.9197, 0.08029, 0.8833, 0.05045, 0.8418, 0.02827, 0.7968, 0.01461, 0.75, 0.01, 0.7032, 0.01461, 0.6582, 0.02827, 0.6167, 0.05045, 0.5803, 0.08029, 0.5504, 0.1167, 0.5283, 0.1582, 0.5146, 0.2032, 0.51, 0.25, 0.5146, 0.2968, 0.5283, 0.3418, 0.5504, 0.3833, 0.5803, 0.4197, 0.6167, 0.4496, 0.6582, 0.4717, 0.7032, 0.4854])
me_cylinder_002.update()

# ---- objects
ob_cube = bpy.data.objects.new('Cube', me_cube_001)
ob_cylinder = bpy.data.objects.new('Cylinder', me_cylinder)
ob_cylinder_001 = bpy.data.objects.new('Cylinder.001', me_cylinder_001)
ob_cylinder_002 = bpy.data.objects.new('Cylinder.002', me_cylinder_002)

# ---- transforms, parenting, visibility, modifiers, constraints
ob_cube.location = (0.0009434, -0.009875, 0.0007384)
ob_cube.scale = (0.08082, 0.08082, 0.08082)
_m = ob_cube.modifiers.new('Boolean', 'BOOLEAN')
_m.object = ob_cylinder
_m = ob_cube.modifiers.new('Boolean.001', 'BOOLEAN')
_m.object = ob_cylinder_001
_m = ob_cube.modifiers.new('Boolean.002', 'BOOLEAN')
_m.object = ob_cylinder_002
ob_cylinder.location = (-0.003641, -0.06309, 0.006912)
ob_cylinder.scale = (0.8587, 0.8587, 1.029)
ob_cylinder_001.location = (0.01085, -0.06309, 0.006912)
ob_cylinder_001.scale = (0.8587, 0.8587, 1.029)
ob_cylinder_002.location = (0.01153, -0.06989, 0.0008376)
ob_cylinder_002.rotation_euler = (-0.0, 1.571, 0.0)
ob_cylinder_002.scale = (0.5176, 0.5176, 34.67)

# ---- collection membership
col_collection.objects.link(ob_cube)
col_collection.objects.link(ob_cylinder)
col_collection.objects.link(ob_cylinder_001)
col_collection.objects.link(ob_cylinder_002)

# ---- scene / render settings (as saved in the file)
scene.frame_start = 1; scene.frame_end = 250; scene.frame_set(1)
scene.render.engine = 'BLENDER_EEVEE_NEXT'
scene.cycles.sampling_pattern = 'TABULATED_SOBOL'
scene.view_settings.view_transform = 'Filmic'
bpy.context.view_layer.update()

# ---- added for rendering (the .blend has no active camera and no usable light): camera, sun
cam_auto = bpy.data.cameras.new('AutoCamera')
cam_auto.lens = 50.0
cam_auto.sensor_width = 36.0
cam_auto.clip_end = 1000.0
ob_auto_camera = bpy.data.objects.new('AutoCamera', cam_auto)
scene.collection.objects.link(ob_auto_camera)
ob_auto_camera.location = (0.196206, -0.237219, 0.148906)
ob_auto_camera.rotation_euler = (1.09748, -7.21219e-08, 0.694738)
scene.camera = ob_auto_camera
light_auto_sun = bpy.data.lights.new('AutoSun', 'SUN')
light_auto_sun.energy = 3.0
light_auto_sun.angle = 0.0523599
ob_auto_sun = bpy.data.objects.new('AutoSun', light_auto_sun)
scene.collection.objects.link(ob_auto_sun)
ob_auto_sun.rotation_euler = (0.872665, 0.174533, 0.523599)
bpy.context.view_layer.update()
